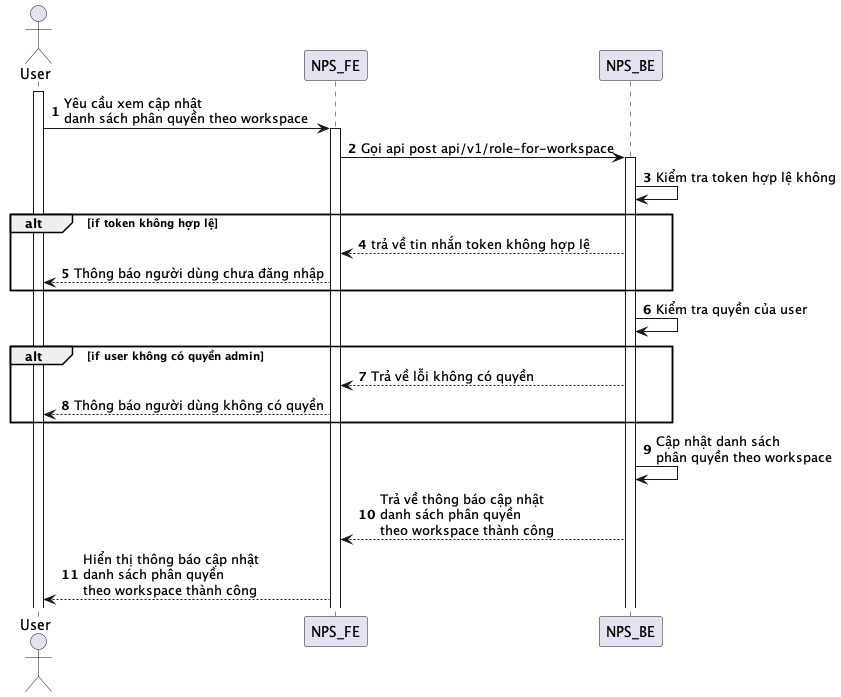

The diagram above was rendered by PlantUML. Its source (embedded in the PNG):
@startuml
autonumber
actor User
activate User
User -> NPS_FE: Yêu cầu xem cập nhật\ndanh sách phân quyền theo workspace
activate NPS_FE
NPS_FE -> NPS_BE: Gọi api post api/v1/role-for-workspace
activate NPS_BE
NPS_BE -> NPS_BE: Kiểm tra token hợp lệ không
alt if token không hợp lệ
NPS_BE --> NPS_FE: trả về tin nhắn token không hợp lệ
NPS_FE --> User: Thông báo người dùng chưa đăng nhập
end
NPS_BE -> NPS_BE: Kiểm tra quyền của user
alt if user không có quyền admin
NPS_BE --> NPS_FE: Trả về lỗi không có quyền
NPS_FE --> User: Thông báo người dùng không có quyền
end
NPS_BE -> NPS_BE: Cập nhật danh sách\nphân quyền theo workspace
NPS_BE --> NPS_FE: Trả về thông báo cập nhật\ndanh sách phân quyền\ntheo workspace thành công
NPS_FE --> User: Hiển thị thông báo cập nhật\ndanh sách phân quyền\ntheo workspace thành công
@enduml